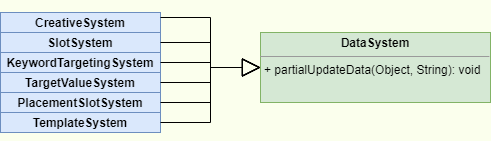

The diagram above was exported from draw.io. Its source (the exported page's mxGraphModel, read from the mxfile embedded in the PNG):
<mxGraphModel dx="782" dy="506" grid="1" gridSize="10" guides="1" tooltips="1" connect="1" arrows="1" fold="1" page="1" pageScale="1" pageWidth="850" pageHeight="1100" background="#FBFFED" math="0" shadow="0">
  <root>
    <mxCell id="0" />
    <mxCell id="1" parent="0" />
    <mxCell id="fzQttqlQiVb3MUXKSmJk-13" value="&lt;p style=&quot;margin:0px;margin-top:4px;text-align:center;&quot;&gt;&lt;b&gt;DataSystem&lt;/b&gt;&lt;/p&gt;&lt;hr size=&quot;1&quot;&gt;&lt;p style=&quot;margin:0px;margin-left:4px;&quot;&gt;+ partialUpdateData(Object, String): void&lt;/p&gt;&lt;p style=&quot;margin:0px;margin-left:4px;&quot;&gt;&lt;br&gt;&lt;/p&gt;" style="verticalAlign=top;align=left;overflow=fill;fontSize=12;fontFamily=Helvetica;html=1;fillColor=#d5e8d4;strokeColor=#82b366;" parent="1" vertex="1">
      <mxGeometry x="320" y="620" width="230" height="70" as="geometry" />
    </mxCell>
    <mxCell id="fzQttqlQiVb3MUXKSmJk-15" value="&lt;p style=&quot;margin:0px;margin-top:4px;text-align:center;&quot;&gt;&lt;b&gt;CreativeSystem&lt;/b&gt;&lt;br&gt;&lt;/p&gt;&lt;p style=&quot;margin:0px;margin-left:4px;&quot;&gt;&lt;br&gt;&lt;/p&gt;&lt;p style=&quot;margin:0px;margin-left:4px;&quot;&gt;&lt;br&gt;&lt;/p&gt;" style="verticalAlign=top;align=left;overflow=fill;fontSize=12;fontFamily=Helvetica;html=1;fillColor=#dae8fc;strokeColor=#6c8ebf;" parent="1" vertex="1">
      <mxGeometry x="60" y="600" width="160" height="20" as="geometry" />
    </mxCell>
    <mxCell id="fzQttqlQiVb3MUXKSmJk-16" value="&lt;p style=&quot;margin:0px;margin-top:4px;text-align:center;&quot;&gt;&lt;b&gt;KeywordTargetingSystem&lt;/b&gt;&lt;br&gt;&lt;/p&gt;&lt;p style=&quot;margin:0px;margin-left:4px;&quot;&gt;&lt;br&gt;&lt;/p&gt;&lt;p style=&quot;margin:0px;margin-left:4px;&quot;&gt;&lt;br&gt;&lt;/p&gt;" style="verticalAlign=top;align=left;overflow=fill;fontSize=12;fontFamily=Helvetica;html=1;fillColor=#dae8fc;strokeColor=#6c8ebf;" parent="1" vertex="1">
      <mxGeometry x="60" y="640" width="160" height="20" as="geometry" />
    </mxCell>
    <mxCell id="fzQttqlQiVb3MUXKSmJk-17" value="&lt;p style=&quot;margin:0px;margin-top:4px;text-align:center;&quot;&gt;&lt;b&gt;PlacementSlotSystem&lt;/b&gt;&lt;/p&gt;&lt;p style=&quot;margin:0px;margin-left:4px;&quot;&gt;&lt;br&gt;&lt;/p&gt;" style="verticalAlign=top;align=left;overflow=fill;fontSize=12;fontFamily=Helvetica;html=1;fillColor=#dae8fc;strokeColor=#6c8ebf;" parent="1" vertex="1">
      <mxGeometry x="60" y="680" width="160" height="20" as="geometry" />
    </mxCell>
    <mxCell id="fzQttqlQiVb3MUXKSmJk-18" value="&lt;p style=&quot;margin:0px;margin-top:4px;text-align:center;&quot;&gt;&lt;b&gt;SlotSystem&lt;/b&gt;&lt;/p&gt;&lt;p style=&quot;margin:0px;margin-left:4px;&quot;&gt;&lt;br&gt;&lt;/p&gt;" style="verticalAlign=top;align=left;overflow=fill;fontSize=12;fontFamily=Helvetica;html=1;fillColor=#dae8fc;strokeColor=#6c8ebf;" parent="1" vertex="1">
      <mxGeometry x="60" y="620" width="160" height="20" as="geometry" />
    </mxCell>
    <mxCell id="fzQttqlQiVb3MUXKSmJk-19" value="&lt;p style=&quot;margin:0px;margin-top:4px;text-align:center;&quot;&gt;&lt;b style=&quot;background-color: initial;&quot;&gt;TargetValueSystem&lt;/b&gt;&lt;/p&gt;" style="verticalAlign=top;align=left;overflow=fill;fontSize=12;fontFamily=Helvetica;html=1;fillColor=#dae8fc;strokeColor=#6c8ebf;" parent="1" vertex="1">
      <mxGeometry x="60" y="660" width="160" height="20" as="geometry" />
    </mxCell>
    <mxCell id="fzQttqlQiVb3MUXKSmJk-20" value="&lt;p style=&quot;margin:0px;margin-top:4px;text-align:center;&quot;&gt;&lt;b style=&quot;background-color: initial;&quot;&gt;TemplateSystem&lt;/b&gt;&lt;/p&gt;&lt;p style=&quot;margin:0px;margin-left:4px;&quot;&gt;&lt;br&gt;&lt;/p&gt;" style="verticalAlign=top;align=left;overflow=fill;fontSize=12;fontFamily=Helvetica;html=1;fillColor=#dae8fc;strokeColor=#6c8ebf;" parent="1" vertex="1">
      <mxGeometry x="60" y="700" width="160" height="20" as="geometry" />
    </mxCell>
    <mxCell id="fzQttqlQiVb3MUXKSmJk-24" value="" style="endArrow=block;endSize=16;endFill=0;html=1;rounded=0;entryX=0;entryY=0.5;entryDx=0;entryDy=0;exitX=1;exitY=0.25;exitDx=0;exitDy=0;edgeStyle=orthogonalEdgeStyle;" parent="1" source="fzQttqlQiVb3MUXKSmJk-15" target="fzQttqlQiVb3MUXKSmJk-13" edge="1">
      <mxGeometry width="160" relative="1" as="geometry">
        <mxPoint x="80" y="490" as="sourcePoint" />
        <mxPoint x="240" y="490" as="targetPoint" />
      </mxGeometry>
    </mxCell>
    <mxCell id="fzQttqlQiVb3MUXKSmJk-25" value="" style="endArrow=block;endSize=16;endFill=0;html=1;rounded=0;entryX=0;entryY=0.5;entryDx=0;entryDy=0;exitX=1;exitY=0.5;exitDx=0;exitDy=0;edgeStyle=orthogonalEdgeStyle;" parent="1" source="fzQttqlQiVb3MUXKSmJk-18" target="fzQttqlQiVb3MUXKSmJk-13" edge="1">
      <mxGeometry width="160" relative="1" as="geometry">
        <mxPoint x="230" y="615" as="sourcePoint" />
        <mxPoint x="350" y="655" as="targetPoint" />
      </mxGeometry>
    </mxCell>
    <mxCell id="fzQttqlQiVb3MUXKSmJk-26" value="" style="endArrow=block;endSize=16;endFill=0;html=1;rounded=0;entryX=0;entryY=0.5;entryDx=0;entryDy=0;exitX=1;exitY=0.5;exitDx=0;exitDy=0;edgeStyle=orthogonalEdgeStyle;" parent="1" source="fzQttqlQiVb3MUXKSmJk-16" target="fzQttqlQiVb3MUXKSmJk-13" edge="1">
      <mxGeometry width="160" relative="1" as="geometry">
        <mxPoint x="230" y="640" as="sourcePoint" />
        <mxPoint x="350" y="655" as="targetPoint" />
      </mxGeometry>
    </mxCell>
    <mxCell id="fzQttqlQiVb3MUXKSmJk-27" value="" style="endArrow=block;endSize=16;endFill=0;html=1;rounded=0;entryX=0;entryY=0.5;entryDx=0;entryDy=0;exitX=1;exitY=0.5;exitDx=0;exitDy=0;edgeStyle=orthogonalEdgeStyle;" parent="1" source="fzQttqlQiVb3MUXKSmJk-19" target="fzQttqlQiVb3MUXKSmJk-13" edge="1">
      <mxGeometry width="160" relative="1" as="geometry">
        <mxPoint x="240" y="650" as="sourcePoint" />
        <mxPoint x="360" y="665" as="targetPoint" />
      </mxGeometry>
    </mxCell>
    <mxCell id="fzQttqlQiVb3MUXKSmJk-28" value="" style="endArrow=block;endSize=16;endFill=0;html=1;rounded=0;entryX=0;entryY=0.5;entryDx=0;entryDy=0;exitX=1;exitY=0.5;exitDx=0;exitDy=0;edgeStyle=orthogonalEdgeStyle;" parent="1" source="fzQttqlQiVb3MUXKSmJk-17" target="fzQttqlQiVb3MUXKSmJk-13" edge="1">
      <mxGeometry width="160" relative="1" as="geometry">
        <mxPoint x="250" y="660" as="sourcePoint" />
        <mxPoint x="370" y="675" as="targetPoint" />
      </mxGeometry>
    </mxCell>
    <mxCell id="fzQttqlQiVb3MUXKSmJk-29" value="" style="endArrow=block;endSize=16;endFill=0;html=1;rounded=0;entryX=0;entryY=0.5;entryDx=0;entryDy=0;exitX=1;exitY=0.5;exitDx=0;exitDy=0;edgeStyle=orthogonalEdgeStyle;" parent="1" source="fzQttqlQiVb3MUXKSmJk-20" target="fzQttqlQiVb3MUXKSmJk-13" edge="1">
      <mxGeometry width="160" relative="1" as="geometry">
        <mxPoint x="260" y="670" as="sourcePoint" />
        <mxPoint x="380" y="685" as="targetPoint" />
      </mxGeometry>
    </mxCell>
  </root>
</mxGraphModel>